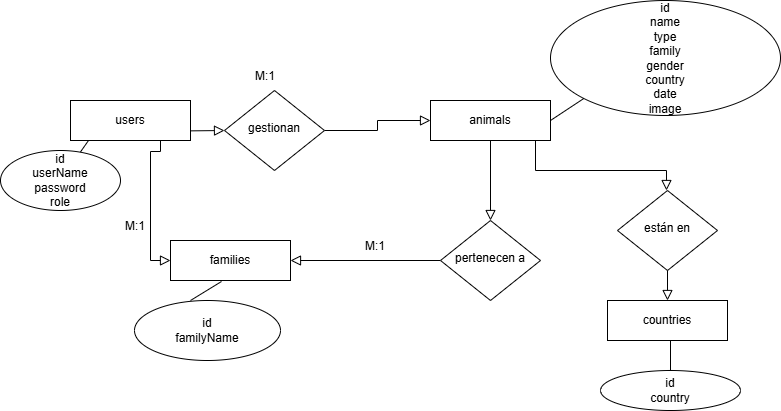

The diagram above was exported from draw.io. Its source (the exported page's mxGraphModel, read from the mxfile embedded in the PNG):
<mxGraphModel dx="880" dy="1603" grid="1" gridSize="10" guides="1" tooltips="1" connect="1" arrows="1" fold="1" page="1" pageScale="1" pageWidth="827" pageHeight="1169" math="0" shadow="0">
  <root>
    <mxCell id="WIyWlLk6GJQsqaUBKTNV-0" />
    <mxCell id="WIyWlLk6GJQsqaUBKTNV-1" parent="WIyWlLk6GJQsqaUBKTNV-0" />
    <mxCell id="WIyWlLk6GJQsqaUBKTNV-2" value="" style="rounded=0;html=1;jettySize=auto;orthogonalLoop=1;fontSize=11;endArrow=block;endFill=0;endSize=8;strokeWidth=1;shadow=0;labelBackgroundColor=none;edgeStyle=orthogonalEdgeStyle;" parent="WIyWlLk6GJQsqaUBKTNV-1" target="WIyWlLk6GJQsqaUBKTNV-6" edge="1">
      <mxGeometry relative="1" as="geometry">
        <mxPoint x="220" y="120" as="sourcePoint" />
      </mxGeometry>
    </mxCell>
    <mxCell id="WIyWlLk6GJQsqaUBKTNV-4" value="" style="rounded=0;html=1;jettySize=auto;orthogonalLoop=1;fontSize=11;endArrow=block;endFill=0;endSize=8;strokeWidth=1;shadow=0;labelBackgroundColor=none;edgeStyle=orthogonalEdgeStyle;entryX=0.5;entryY=0;entryDx=0;entryDy=0;exitX=0.5;exitY=1;exitDx=0;exitDy=0;" parent="WIyWlLk6GJQsqaUBKTNV-1" source="nPWvVyifRN7ML7IQJvXj-1" target="WIyWlLk6GJQsqaUBKTNV-10" edge="1">
      <mxGeometry y="20" relative="1" as="geometry">
        <mxPoint as="offset" />
        <mxPoint x="560" y="150" as="sourcePoint" />
      </mxGeometry>
    </mxCell>
    <mxCell id="WIyWlLk6GJQsqaUBKTNV-5" value="" style="edgeStyle=orthogonalEdgeStyle;rounded=0;html=1;jettySize=auto;orthogonalLoop=1;fontSize=11;endArrow=block;endFill=0;endSize=8;strokeWidth=1;shadow=0;labelBackgroundColor=none;entryX=0;entryY=0.5;entryDx=0;entryDy=0;" parent="WIyWlLk6GJQsqaUBKTNV-1" source="WIyWlLk6GJQsqaUBKTNV-6" target="nPWvVyifRN7ML7IQJvXj-1" edge="1">
      <mxGeometry y="10" relative="1" as="geometry">
        <mxPoint as="offset" />
        <mxPoint x="320" y="210" as="targetPoint" />
      </mxGeometry>
    </mxCell>
    <mxCell id="WIyWlLk6GJQsqaUBKTNV-6" value="gestionan" style="rhombus;whiteSpace=wrap;html=1;shadow=0;fontFamily=Helvetica;fontSize=12;align=center;strokeWidth=1;spacing=6;spacingTop=-4;" parent="WIyWlLk6GJQsqaUBKTNV-1" vertex="1">
      <mxGeometry x="314" y="80" width="100" height="80" as="geometry" />
    </mxCell>
    <mxCell id="WIyWlLk6GJQsqaUBKTNV-8" value="" style="rounded=0;html=1;jettySize=auto;orthogonalLoop=1;fontSize=11;endArrow=block;endFill=0;endSize=8;strokeWidth=1;shadow=0;labelBackgroundColor=none;edgeStyle=orthogonalEdgeStyle;entryX=1;entryY=0.5;entryDx=0;entryDy=0;" parent="WIyWlLk6GJQsqaUBKTNV-1" source="WIyWlLk6GJQsqaUBKTNV-10" target="nPWvVyifRN7ML7IQJvXj-2" edge="1">
      <mxGeometry x="0.3333" y="20" relative="1" as="geometry">
        <mxPoint as="offset" />
        <mxPoint x="290" y="320" as="targetPoint" />
      </mxGeometry>
    </mxCell>
    <mxCell id="WIyWlLk6GJQsqaUBKTNV-10" value="pertenecen a" style="rhombus;whiteSpace=wrap;html=1;shadow=0;fontFamily=Helvetica;fontSize=12;align=center;strokeWidth=1;spacing=6;spacingTop=-4;" parent="WIyWlLk6GJQsqaUBKTNV-1" vertex="1">
      <mxGeometry x="530" y="210" width="100" height="80" as="geometry" />
    </mxCell>
    <mxCell id="nPWvVyifRN7ML7IQJvXj-0" value="users" style="rounded=0;whiteSpace=wrap;html=1;" parent="WIyWlLk6GJQsqaUBKTNV-1" vertex="1">
      <mxGeometry x="160" y="90" width="120" height="40" as="geometry" />
    </mxCell>
    <mxCell id="nPWvVyifRN7ML7IQJvXj-1" value="animals" style="rounded=0;whiteSpace=wrap;html=1;" parent="WIyWlLk6GJQsqaUBKTNV-1" vertex="1">
      <mxGeometry x="520" y="90" width="120" height="40" as="geometry" />
    </mxCell>
    <mxCell id="nPWvVyifRN7ML7IQJvXj-2" value="families" style="rounded=0;whiteSpace=wrap;html=1;" parent="WIyWlLk6GJQsqaUBKTNV-1" vertex="1">
      <mxGeometry x="260" y="230" width="120" height="40" as="geometry" />
    </mxCell>
    <mxCell id="nPWvVyifRN7ML7IQJvXj-5" value="" style="endArrow=none;html=1;rounded=0;exitX=0.15;exitY=1;exitDx=0;exitDy=0;exitPerimeter=0;" parent="WIyWlLk6GJQsqaUBKTNV-1" source="nPWvVyifRN7ML7IQJvXj-0" target="nPWvVyifRN7ML7IQJvXj-6" edge="1">
      <mxGeometry width="50" height="50" relative="1" as="geometry">
        <mxPoint x="150" y="160" as="sourcePoint" />
        <mxPoint x="180" y="130" as="targetPoint" />
      </mxGeometry>
    </mxCell>
    <mxCell id="nPWvVyifRN7ML7IQJvXj-6" value="id&lt;br&gt;&lt;div&gt;userName&lt;/div&gt;&lt;div&gt;password&lt;/div&gt;&lt;div&gt;role&lt;/div&gt;" style="ellipse;whiteSpace=wrap;html=1;" parent="WIyWlLk6GJQsqaUBKTNV-1" vertex="1">
      <mxGeometry x="90" y="140" width="120" height="60" as="geometry" />
    </mxCell>
    <mxCell id="nPWvVyifRN7ML7IQJvXj-7" value="&lt;font&gt;id&lt;/font&gt;&lt;div&gt;&lt;font&gt;name&lt;/font&gt;&lt;/div&gt;&lt;div&gt;&lt;font&gt;type&lt;/font&gt;&lt;/div&gt;&lt;div&gt;&lt;font&gt;family&lt;/font&gt;&lt;/div&gt;&lt;div&gt;&lt;font&gt;gender&lt;/font&gt;&lt;/div&gt;&lt;div&gt;&lt;font&gt;country&lt;/font&gt;&lt;/div&gt;&lt;div&gt;&lt;font&gt;date&lt;/font&gt;&lt;/div&gt;&lt;div&gt;&lt;font&gt;image&lt;/font&gt;&lt;/div&gt;" style="ellipse;whiteSpace=wrap;html=1;" parent="WIyWlLk6GJQsqaUBKTNV-1" vertex="1">
      <mxGeometry x="640" y="-10" width="230" height="115" as="geometry" />
    </mxCell>
    <mxCell id="nPWvVyifRN7ML7IQJvXj-8" value="" style="endArrow=none;html=1;rounded=0;exitX=0;exitY=1;exitDx=0;exitDy=0;entryX=1;entryY=0.5;entryDx=0;entryDy=0;" parent="WIyWlLk6GJQsqaUBKTNV-1" source="nPWvVyifRN7ML7IQJvXj-7" target="nPWvVyifRN7ML7IQJvXj-1" edge="1">
      <mxGeometry width="50" height="50" relative="1" as="geometry">
        <mxPoint x="188" y="140" as="sourcePoint" />
        <mxPoint x="170" y="154" as="targetPoint" />
        <Array as="points" />
      </mxGeometry>
    </mxCell>
    <mxCell id="nPWvVyifRN7ML7IQJvXj-9" value="" style="endArrow=none;html=1;rounded=0;entryX=0.425;entryY=1.025;entryDx=0;entryDy=0;entryPerimeter=0;" parent="WIyWlLk6GJQsqaUBKTNV-1" target="nPWvVyifRN7ML7IQJvXj-2" edge="1">
      <mxGeometry width="50" height="50" relative="1" as="geometry">
        <mxPoint x="280" y="290" as="sourcePoint" />
        <mxPoint x="650" y="120" as="targetPoint" />
        <Array as="points" />
      </mxGeometry>
    </mxCell>
    <mxCell id="nPWvVyifRN7ML7IQJvXj-10" value="id&lt;div&gt;&lt;span style=&quot;background-color: transparent; color: light-dark(rgb(0, 0, 0), rgb(255, 255, 255));&quot;&gt;familyName&lt;/span&gt;&lt;/div&gt;" style="ellipse;whiteSpace=wrap;html=1;" parent="WIyWlLk6GJQsqaUBKTNV-1" vertex="1">
      <mxGeometry x="224" y="290" width="146" height="60" as="geometry" />
    </mxCell>
    <mxCell id="nPWvVyifRN7ML7IQJvXj-11" value="M:1" style="shape=partialRectangle;overflow=hidden;connectable=0;fillColor=none;top=0;left=0;bottom=0;right=0;" parent="WIyWlLk6GJQsqaUBKTNV-1" vertex="1">
      <mxGeometry x="340" y="50" width="30" height="30" as="geometry">
        <mxRectangle width="30" height="30" as="alternateBounds" />
      </mxGeometry>
    </mxCell>
    <mxCell id="nPWvVyifRN7ML7IQJvXj-12" value="M:1" style="shape=partialRectangle;overflow=hidden;connectable=0;fillColor=none;top=0;left=0;bottom=0;right=0;" parent="WIyWlLk6GJQsqaUBKTNV-1" vertex="1">
      <mxGeometry x="450" y="220" width="30" height="30" as="geometry">
        <mxRectangle width="30" height="30" as="alternateBounds" />
      </mxGeometry>
    </mxCell>
    <mxCell id="w_LK_1Zo9hqprv5s2SgZ-1" value="" style="edgeStyle=orthogonalEdgeStyle;rounded=0;html=1;jettySize=auto;orthogonalLoop=1;fontSize=11;endArrow=block;endFill=0;endSize=8;strokeWidth=1;shadow=0;labelBackgroundColor=none;entryX=0;entryY=0.5;entryDx=0;entryDy=0;exitX=0.75;exitY=1;exitDx=0;exitDy=0;" parent="WIyWlLk6GJQsqaUBKTNV-1" source="nPWvVyifRN7ML7IQJvXj-0" target="nPWvVyifRN7ML7IQJvXj-2" edge="1">
      <mxGeometry y="10" relative="1" as="geometry">
        <mxPoint as="offset" />
        <mxPoint x="240" y="190" as="targetPoint" />
        <mxPoint x="280" y="140" as="sourcePoint" />
        <Array as="points">
          <mxPoint x="250" y="141" />
          <mxPoint x="240" y="141" />
          <mxPoint x="240" y="250" />
        </Array>
      </mxGeometry>
    </mxCell>
    <mxCell id="w_LK_1Zo9hqprv5s2SgZ-2" value="M:1" style="shape=partialRectangle;overflow=hidden;connectable=0;fillColor=none;top=0;left=0;bottom=0;right=0;" parent="WIyWlLk6GJQsqaUBKTNV-1" vertex="1">
      <mxGeometry x="210" y="200" width="30" height="30" as="geometry">
        <mxRectangle width="30" height="30" as="alternateBounds" />
      </mxGeometry>
    </mxCell>
    <mxCell id="ajXhh42IiiiwfZuxyAOD-0" value="countries" style="rounded=0;whiteSpace=wrap;html=1;" vertex="1" parent="WIyWlLk6GJQsqaUBKTNV-1">
      <mxGeometry x="697" y="290" width="120" height="40" as="geometry" />
    </mxCell>
    <mxCell id="ajXhh42IiiiwfZuxyAOD-1" value="" style="rounded=0;html=1;jettySize=auto;orthogonalLoop=1;fontSize=11;endArrow=block;endFill=0;endSize=8;strokeWidth=1;shadow=0;labelBackgroundColor=none;edgeStyle=orthogonalEdgeStyle;" edge="1" parent="WIyWlLk6GJQsqaUBKTNV-1">
      <mxGeometry y="20" relative="1" as="geometry">
        <mxPoint as="offset" />
        <mxPoint x="625" y="130" as="sourcePoint" />
        <mxPoint x="756" y="180" as="targetPoint" />
        <Array as="points">
          <mxPoint x="625" y="160" />
          <mxPoint x="756" y="160" />
        </Array>
      </mxGeometry>
    </mxCell>
    <mxCell id="ajXhh42IiiiwfZuxyAOD-2" value="están en" style="rhombus;whiteSpace=wrap;html=1;shadow=0;fontFamily=Helvetica;fontSize=12;align=center;strokeWidth=1;spacing=6;spacingTop=-4;" vertex="1" parent="WIyWlLk6GJQsqaUBKTNV-1">
      <mxGeometry x="707" y="180" width="100" height="80" as="geometry" />
    </mxCell>
    <mxCell id="ajXhh42IiiiwfZuxyAOD-3" value="" style="rounded=0;html=1;jettySize=auto;orthogonalLoop=1;fontSize=11;endArrow=block;endFill=0;endSize=8;strokeWidth=1;shadow=0;labelBackgroundColor=none;edgeStyle=orthogonalEdgeStyle;entryX=0.5;entryY=0;entryDx=0;entryDy=0;exitX=0.5;exitY=1;exitDx=0;exitDy=0;" edge="1" parent="WIyWlLk6GJQsqaUBKTNV-1" source="ajXhh42IiiiwfZuxyAOD-2" target="ajXhh42IiiiwfZuxyAOD-0">
      <mxGeometry y="20" relative="1" as="geometry">
        <mxPoint as="offset" />
        <mxPoint x="590" y="140" as="sourcePoint" />
        <mxPoint x="590" y="220" as="targetPoint" />
      </mxGeometry>
    </mxCell>
    <mxCell id="ajXhh42IiiiwfZuxyAOD-4" value="id&lt;div&gt;country&lt;/div&gt;" style="ellipse;whiteSpace=wrap;html=1;" vertex="1" parent="WIyWlLk6GJQsqaUBKTNV-1">
      <mxGeometry x="690" y="360" width="140" height="40" as="geometry" />
    </mxCell>
    <mxCell id="ajXhh42IiiiwfZuxyAOD-5" value="" style="endArrow=none;html=1;rounded=0;exitX=0.5;exitY=0;exitDx=0;exitDy=0;" edge="1" parent="WIyWlLk6GJQsqaUBKTNV-1" source="ajXhh42IiiiwfZuxyAOD-4">
      <mxGeometry width="50" height="50" relative="1" as="geometry">
        <mxPoint x="290" y="300" as="sourcePoint" />
        <mxPoint x="760" y="330" as="targetPoint" />
        <Array as="points" />
      </mxGeometry>
    </mxCell>
  </root>
</mxGraphModel>